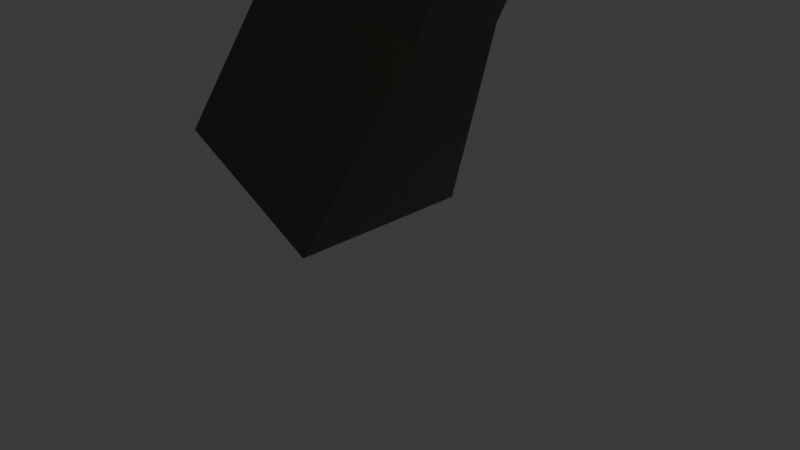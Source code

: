 # Source: yellowgun.blend  (saved by Blender 5.0.119; exported with 4.5.12 LTS)
import bpy
from mathutils import Matrix  # noqa: F401  (used for matrix-valued properties, if any)

bpy.ops.wm.read_factory_settings(use_empty=True)
scene = bpy.context.scene
scene.name = 'Scene'

# ---- collections
col_collection = bpy.data.collections.new('Collection'); scene.collection.children.link(col_collection)

# ---- materials (node trees are filled in below, after node groups)
mat_material_003 = bpy.data.materials.new('Material.003')
mat_material_001 = bpy.data.materials.new('Material.001')
mat_material_002 = bpy.data.materials.new('Material.002')
mat_material_005 = bpy.data.materials.new('Material.005')
mat_material_004 = bpy.data.materials.new('Material.004')

# ---- material node trees
mat_material_003.use_nodes = True; mat_material_003.node_tree.nodes.clear()
_N = mat_material_003.node_tree.nodes; _L = mat_material_003.node_tree.links
n0 = _N.new('ShaderNodeBsdfPrincipled'); n0.name = 'Principled BSDF'; n0.location = (-200, 100)
n0.inputs[0].default_value = (0.124, 0.124, 0.124, 1.0)
n0.inputs[1].default_value = 0.8091
n0.inputs[2].default_value = 0.02273
n1 = _N.new('ShaderNodeOutputMaterial'); n1.name = 'Material Output'; n1.location = (200, 100)
_L.new(n0.outputs[0], n1.inputs[0])
n1.is_active_output = True
mat_material_001.use_nodes = True; mat_material_001.node_tree.nodes.clear()
_N = mat_material_001.node_tree.nodes; _L = mat_material_001.node_tree.links
n0 = _N.new('ShaderNodeBsdfPrincipled'); n0.name = 'Principled BSDF'; n0.location = (-200, 100)
n0.inputs[0].default_value = (0.1019, 0.1019, 0.1019, 1.0)
n0.inputs[1].default_value = 0.6045
n0.inputs[2].default_value = 0.2045
n1 = _N.new('ShaderNodeOutputMaterial'); n1.name = 'Material Output'; n1.location = (200, 100)
_L.new(n0.outputs[0], n1.inputs[0])
n1.is_active_output = True
mat_material_002.use_nodes = True; mat_material_002.node_tree.nodes.clear()
_N = mat_material_002.node_tree.nodes; _L = mat_material_002.node_tree.links
n0 = _N.new('ShaderNodeBsdfPrincipled'); n0.name = 'Principled BSDF'; n0.location = (-200, 100)
n0.inputs[0].default_value = (0.0, 0.0, 0.0, 1.0)
n0.inputs[1].default_value = 0.7
n0.inputs[2].default_value = 0.1818
n1 = _N.new('ShaderNodeOutputMaterial'); n1.name = 'Material Output'; n1.location = (200, 100)
_L.new(n0.outputs[0], n1.inputs[0])
n1.is_active_output = True
mat_material_005.use_nodes = True; mat_material_005.node_tree.nodes.clear()
_N = mat_material_005.node_tree.nodes; _L = mat_material_005.node_tree.links
n0 = _N.new('ShaderNodeBsdfPrincipled'); n0.name = 'Principled BSDF'; n0.location = (-203, 100)
n0.inputs[0].default_value = (0.8, 0.4683, 0.01681, 1.0)
n0.inputs[27].default_value = (1.0, 0.9638, 0.02633, 1.0)
n0.inputs[28].default_value = 8.9
n1 = _N.new('ShaderNodeOutputMaterial'); n1.name = 'Material Output'; n1.location = (197, 100)
_L.new(n0.outputs[0], n1.inputs[0])
n1.is_active_output = True
mat_material_004.use_nodes = True; mat_material_004.node_tree.nodes.clear()
_N = mat_material_004.node_tree.nodes; _L = mat_material_004.node_tree.links
n0 = _N.new('ShaderNodeBsdfPrincipled'); n0.name = 'Principled BSDF'; n0.location = (-200, 100)
n0.inputs[0].default_value = (0.02695, 0.02695, 0.02695, 1.0)
n0.inputs[1].default_value = 0.8136
n0.inputs[2].default_value = 0.2727
n1 = _N.new('ShaderNodeOutputMaterial'); n1.name = 'Material Output'; n1.location = (200, 100)
_L.new(n0.outputs[0], n1.inputs[0])
n1.is_active_output = True

# ---- world
world_world = bpy.data.worlds.new('World'); scene.world = world_world
world_world.use_nodes = True; world_world.node_tree.nodes.clear()
_N = world_world.node_tree.nodes; _L = world_world.node_tree.links
n0 = _N.new('ShaderNodeOutputWorld'); n0.name = 'World Output'; n0.location = (200, 100)
n1 = _N.new('ShaderNodeBackground'); n1.name = 'Background'; n1.location = (-200, 100)
n1.inputs[0].default_value = (0.05088, 0.05088, 0.05088, 1.0)
_L.new(n1.outputs[0], n0.inputs[0])
n0.is_active_output = True
world_world.color = (0.05088, 0.05088, 0.05088)
world_world.sun_shadow_jitter_overblur = 0.0

# ---- cameras
cam_camera = bpy.data.cameras.new('Camera')
cam_camera.clip_end = 100.0
cam_camera.ortho_scale = 7.314

# ---- lights
light_light = bpy.data.lights.new('Light', 'POINT')
light_light.energy = 1000.0
light_light.shadow_soft_size = 0.1

# ---- meshes
me_cube_002 = bpy.data.meshes.new('Cube.002')
me_cube_002.from_pydata([(0.4053, 0.4344, -0.1363), (-0.9696, -1.039, 0.1363), (0.4053, -0.4344, -0.1363), (-0.9696, 1.039, 0.1363), (-0.4053, 0.4344, -0.1363), (0.9696, -1.039, 0.1363), (-0.4053, -0.4344, -0.1363), (0.9696, 1.039, 0.1363), (-0.8912, -0.6871, 2.247), (-0.8912, 0.6871, 2.247), (0.8912, 0.5202, 2.61), (0.8912, -0.5202, 2.61), (-0.8912, -0.6871, 5.239), (-0.8912, 0.6871, 5.239), (0.8912, 0.5202, 4.875), (0.8912, -0.5202, 4.875)], [], [(0, 1, 3, 2), (2, 3, 7, 6), (6, 7, 5, 4), (4, 5, 1, 0), (2, 6, 4, 0), (7, 3, 9, 10), (10, 9, 13, 14), (5, 7, 10, 11), (3, 1, 8, 9), (1, 5, 11, 8), (14, 13, 12, 15), (11, 10, 14, 15), (9, 8, 12, 13), (8, 11, 15, 12)])
_uv = me_cube_002.uv_layers.new(name='UVMap')
_uv.uv.foreach_set('vector', [0.375, 0.0, 0.625, 0.0, 0.625, 0.25, 0.375, 0.25, 0.375, 0.25, 0.625, 0.25, 0.625, 0.5, 0.375, 0.5, 0.375, 0.5, 0.625, 0.5, 0.625, 0.75, 0.375, 0.75, 0.375, 0.75, 0.625, 0.75, 0.625, 1.0, 0.375, 1.0, 0.125, 0.5, 0.375, 0.5, 0.375, 0.75, 0.125, 0.75, 0.625, 0.5, 0.625, 0.25, 0.625, 0.25, 0.625, 0.5, 0.625, 0.5, 0.625, 0.25, 0.625, 0.25, 0.625, 0.5, 0.625, 0.75, 0.625, 0.5, 0.625, 0.5, 0.625, 0.75, 0.625, 0.25, 0.625, 0.0, 0.625, 0.0, 0.625, 0.25, 0.625, 1.0, 0.625, 0.75, 0.625, 0.75, 0.625, 1.0, 0.625, 0.5, 0.875, 0.5, 0.875, 0.75, 0.625, 0.75, 0.625, 0.75, 0.625, 0.5, 0.625, 0.5, 0.625, 0.75, 0.625, 0.25, 0.625, 0.0, 0.625, 0.0, 0.625, 0.25, 0.625, 1.0, 0.625, 0.75, 0.625, 0.75, 0.625, 1.0])
me_cube_002.materials.append(mat_material_003)
me_cube_002.update()
me_cube_003 = bpy.data.meshes.new('Cube.003')
me_cube_003.from_pydata([(4.816, -6.368, -5.877), (4.816, -6.844, -5.877), (4.003, -7.566, -5.621), (4.003, -5.645, -5.621), (5.375, -6.368, -5.877), (6.65, -6.018, -5.621), (5.375, -6.844, -5.877), (6.65, -7.194, -5.621), (4.003, -7.566, -4.249), (4.003, -5.645, -4.249), (6.26, -5.645, -4.249), (6.26, -7.566, -4.249), (4.428, -7.174, -3.378), (4.428, -6.038, -3.378), (5.959, -6.099, -3.378), (5.959, -7.113, -3.378), (8.865, -5.798, -5.877), (8.865, -7.413, -5.877), (9.399, -5.287, -3.994), (9.399, -7.924, -3.994), (9.203, -5.429, -3.378), (9.203, -7.782, -3.378), (4.821, -6.368, -6.026), (4.821, -6.844, -6.026), (5.369, -6.368, -6.134), (5.369, -6.844, -6.134), (4.895, -6.474, -6.324), (4.895, -6.737, -6.324), (5.172, -6.474, -6.463), (5.172, -6.737, -6.463), (4.799, -6.474, -6.518), (4.799, -6.737, -6.518), (5.075, -6.474, -6.656), (5.075, -6.737, -6.656), (6.65, -7.194, -5.621), (4.003, -7.566, -5.621), (6.26, -7.566, -4.249), (4.003, -7.566, -4.249), (4.816, -6.368, -5.877), (4.816, -6.844, -5.877), (4.003, -7.566, -5.621), (4.003, -5.645, -5.621), (5.375, -6.368, -5.877), (6.65, -6.018, -5.621), (5.375, -6.844, -5.877), (6.65, -7.194, -5.621), (4.003, -5.645, -4.249), (6.26, -5.645, -4.249), (6.26, -7.566, -4.249), (4.003, -7.566, -4.249), (4.428, -7.174, -3.378), (4.428, -6.038, -3.378), (5.959, -6.099, -3.378), (5.959, -7.113, -3.378), (6.65, -7.194, -5.621), (4.003, -7.566, -5.621), (6.26, -7.566, -4.249), (4.003, -7.566, -4.249), (6.665, -7.394, -5.646), (4.018, -7.767, -5.646), (6.276, -7.767, -4.274), (4.018, -7.767, -4.274), (6.262, -7.691, -4.189), (4.005, -7.691, -4.189), (5.961, -7.237, -3.318), (4.43, -7.298, -3.318), (4.428, -7.174, -3.302), (4.428, -6.038, -3.302), (5.959, -6.099, -3.302), (5.959, -7.113, -3.302), (4.004, -5.555, -4.206), (6.262, -5.555, -4.206), (4.429, -5.948, -3.335), (5.96, -6.009, -3.335), (4.008, -5.567, -5.631), (6.656, -5.94, -5.631), (4.008, -5.567, -4.259), (6.266, -5.567, -4.259), (4.006, -5.617, -5.684), (4.819, -6.339, -5.94), (5.378, -6.339, -5.94), (6.653, -5.989, -5.684), (4.82, -6.878, -5.952), (4.006, -7.6, -5.696), (6.654, -7.228, -5.696), (5.379, -6.878, -5.952), (6.651, -6.018, -5.627), (5.376, -6.368, -5.883), (5.376, -6.844, -5.883), (6.651, -7.194, -5.627), (4.782, -6.368, -5.985), (4.782, -6.844, -5.985), (3.969, -7.566, -5.729), (3.969, -5.645, -5.729), (8.865, -5.798, -5.877), (8.865, -7.413, -5.877), (9.399, -5.287, -3.994), (9.399, -7.924, -3.994), (4.816, -6.664, -5.877), (4.003, -6.843, -5.621), (5.375, -6.664, -5.877), (6.65, -6.751, -5.621), (4.003, -6.843, -4.249), (4.428, -6.746, -3.378), (5.959, -6.731, -3.378), (8.865, -6.805, -5.877), (9.399, -6.932, -3.994), (9.203, -6.897, -3.378), (4.821, -6.664, -6.026), (5.369, -6.664, -6.134), (4.895, -6.638, -6.324), (5.172, -6.638, -6.463), (4.799, -6.638, -6.518), (5.075, -6.638, -6.656), (4.816, -6.664, -5.877), (4.003, -6.843, -5.621), (5.375, -6.664, -5.877), (6.65, -6.751, -5.621), (4.428, -6.746, -3.378), (5.959, -6.731, -3.378), (4.428, -6.746, -3.302), (5.959, -6.731, -3.302), (5.376, -6.664, -5.883), (6.651, -6.751, -5.627), (4.782, -6.664, -5.985), (3.969, -6.843, -5.729), (8.865, -6.805, -5.877), (9.399, -6.932, -3.994), (4.003, -6.259, -5.621), (5.375, -6.52, -5.877), (4.003, -6.259, -4.249), (4.428, -6.4, -3.378), (5.369, -6.52, -6.134), (5.172, -6.558, -6.463), (5.075, -6.558, -6.656), (4.003, -6.259, -5.621), (5.375, -6.52, -5.877), (4.428, -6.4, -3.378), (4.428, -6.4, -3.302), (5.376, -6.52, -5.883), (3.969, -6.259, -5.729), (4.816, -6.52, -5.877), (6.65, -6.393, -5.621), (5.959, -6.423, -3.378), (8.865, -6.314, -5.877), (9.399, -6.129, -3.994), (9.203, -6.181, -3.378), (4.821, -6.52, -6.026), (4.895, -6.558, -6.324), (4.799, -6.558, -6.518), (4.816, -6.52, -5.877), (6.65, -6.393, -5.621), (5.959, -6.423, -3.378), (5.959, -6.423, -3.302), (6.651, -6.393, -5.627), (4.782, -6.52, -5.985), (8.865, -6.314, -5.877), (9.399, -6.129, -3.994), (6.443, -5.82, -4.893), (6.443, -7.392, -4.893), (4.003, -7.566, -4.893), (4.003, -5.645, -4.893), (9.149, -5.527, -4.877), (9.149, -7.685, -4.877), (6.443, -7.392, -4.893), (4.003, -7.566, -4.893), (6.443, -5.82, -4.893), (4.003, -5.645, -4.893), (6.443, -7.392, -4.893), (4.003, -7.566, -4.893), (6.458, -7.592, -4.918), (4.018, -7.767, -4.918), (6.449, -5.742, -4.902), (4.008, -5.567, -4.902), (9.149, -5.527, -4.877), (9.149, -7.685, -4.877), (9.149, -6.872, -4.877), (4.003, -6.843, -4.893), (4.003, -6.259, -4.893), (9.149, -6.216, -4.877), (6.324, -5.705, -4.472), (4.003, -7.566, -4.472), (9.313, -5.37, -4.299), (4.003, -7.566, -4.472), (6.324, -5.705, -4.472), (4.003, -7.566, -4.472), (4.018, -7.767, -4.497), (6.33, -5.628, -4.482), (9.313, -5.37, -4.299), (9.313, -6.911, -4.299), (4.003, -6.843, -4.472), (4.003, -6.259, -4.472), (9.313, -6.159, -4.299), (6.324, -7.506, -4.472), (4.003, -5.645, -4.472), (9.313, -7.841, -4.299), (6.324, -7.506, -4.472), (4.003, -5.645, -4.472), (6.324, -7.506, -4.472), (6.339, -7.706, -4.497), (4.008, -5.567, -4.482), (9.313, -7.841, -4.299), (9.68, -6.214, -4.951), (9.756, -6.874, -4.945), (9.762, -6.91, -4.391), (9.685, -6.161, -4.384), (15.93, -6.214, -5.01), (15.86, -6.874, -5.002), (15.86, -6.91, -4.448), (15.94, -6.161, -4.442), (10.38, -7.575, -4.548), (10.16, -7.474, -5.12), (9.447, -7.107, -5.009), (9.559, -7.154, -4.42), (9.354, -6.314, -6.016), (9.354, -6.805, -6.016), (9.637, -6.872, -5.015), (9.637, -6.216, -5.015), (9.57, -5.587, -4.994), (9.19, -6.152, -4.89), (9.793, -5.443, -4.434), (9.357, -6.09, -4.314), (9.728, -6.129, -4.087), (9.728, -6.932, -4.087), (9.642, -6.911, -4.393), (9.642, -6.159, -4.393), (10.33, -6.129, -3.681), (10.33, -6.932, -3.681), (10.33, -6.181, -3.035), (10.33, -6.897, -3.035), (10.26, -6.129, -3.674), (10.26, -6.932, -3.674), (10.4, -6.181, -3.042), (10.4, -6.897, -3.042), (11.82, -6.129, -3.994), (11.82, -6.932, -3.994), (12.11, -6.181, -3.418), (12.11, -6.897, -3.418), (13.46, -6.278, -4.693), (13.46, -6.786, -4.693), (13.64, -6.31, -4.328), (13.64, -6.764, -4.328), (13.75, -6.278, -4.839), (13.75, -6.786, -4.839), (13.93, -6.31, -4.474), (13.93, -6.764, -4.474), (10.48, -6.682, -4.69), (10.39, -6.639, -4.935), (10.08, -6.481, -4.887), (10.13, -6.502, -4.635), (10.45, -6.424, -4.954), (10.34, -6.583, -4.925), (10.51, -6.384, -4.797), (10.39, -6.566, -4.763), (9.376, -6.314, -6.021), (9.376, -6.805, -6.021), (9.615, -6.872, -5.01), (9.615, -6.216, -5.01), (9.79, -6.314, -6.107), (9.79, -6.805, -6.107), (9.81, -6.872, -5.068), (9.81, -6.216, -5.068), (10.44, -6.314, -6.12), (10.44, -6.805, -6.12), (10.46, -6.872, -5.08), (10.46, -6.216, -5.08), (10.45, -6.314, -6.12), (10.45, -6.805, -6.12), (10.44, -6.872, -5.08), (10.44, -6.216, -5.08), (11.33, -6.314, -6.112), (11.33, -6.805, -6.112), (11.32, -6.872, -5.072), (11.32, -6.216, -5.072), (11.42, -6.314, -6.104), (11.42, -6.805, -6.104), (11.23, -6.872, -5.081), (11.23, -6.216, -5.081), (12.29, -6.314, -5.932), (12.29, -6.805, -5.932), (11.88, -6.872, -4.977), (11.88, -6.216, -4.977), (12.97, -6.314, -5.637), (12.97, -6.805, -5.637), (12.56, -6.872, -4.683), (12.56, -6.216, -4.683), (13.24, -6.314, -5.371), (13.24, -6.805, -5.371), (12.29, -6.872, -4.949), (12.29, -6.216, -4.949), (13.46, -6.314, -4.874), (13.46, -6.805, -4.874), (12.51, -6.872, -4.453), (12.51, -6.216, -4.453), (6.447, -5.863, -4.881), (9.153, -5.57, -4.865), (6.328, -5.749, -4.461), (9.317, -5.413, -4.288), (4.007, -5.601, -4.477), (4.007, -5.601, -4.898), (6.447, -5.776, -4.898), (6.328, -5.661, -4.477), (6.33, -7.446, -4.456), (6.449, -7.332, -4.877), (9.319, -7.781, -4.283), (9.155, -7.625, -4.861), (6.338, -7.698, -4.496), (6.458, -7.583, -4.917), (4.017, -7.758, -4.917), (4.017, -7.758, -4.496), (9.756, -6.874, -4.945), (9.762, -6.91, -4.391), (15.86, -6.874, -5.002), (15.86, -6.91, -4.448), (11.79, -6.148, -4.784), (11.8, -6.131, -4.6), (13.82, -6.148, -4.803), (13.83, -6.131, -4.619), (11.91, -6.975, -4.775), (11.92, -6.985, -4.613), (13.7, -6.975, -4.792), (13.7, -6.985, -4.629), (11.34, -6.39, -5.062), (11.37, -6.7, -5.059), (14.28, -6.39, -5.089), (14.24, -6.7, -5.086), (10.98, -6.317, -4.345), (11.03, -6.755, -4.349), (14.64, -6.317, -4.379), (14.6, -6.755, -4.382), (6.449, -5.742, -4.902), (6.33, -5.628, -4.482), (6.447, -5.776, -4.898), (6.328, -5.661, -4.477), (6.656, -5.94, -5.631), (6.65, -6.018, -5.621), (6.443, -5.82, -4.893), (6.449, -5.742, -4.902), (15.93, -6.214, -5.01), (15.86, -6.874, -5.002), (15.86, -6.91, -4.448), (15.94, -6.161, -4.442), (15.98, -6.422, -4.835), (15.95, -6.676, -4.832), (15.96, -6.69, -4.619), (15.99, -6.402, -4.617), (14.89, -6.303, -4.827), (14.86, -6.557, -4.824), (14.86, -6.57, -4.611), (14.89, -6.282, -4.609), (6.208, -7.401, -4.962), (6.414, -7.203, -5.691), (6.223, -7.601, -4.987), (6.429, -7.403, -5.716), (6.143, -7.513, -4.525), (6.262, -7.399, -4.946), (6.158, -7.713, -4.55), (6.278, -7.599, -4.971), (6.079, -7.774, -4.332), (6.064, -7.574, -4.307), (6.127, -7.514, -4.53), (6.143, -7.714, -4.555), (6.489, -5.933, -5.68), (6.483, -6.011, -5.67), (6.277, -5.813, -4.942), (6.283, -5.735, -4.951), (6.452, -5.73, -4.915), (6.458, -5.652, -4.924), (6.332, -5.615, -4.494), (6.338, -5.538, -4.504), (6.458, -5.652, -4.924), (6.338, -5.538, -4.504), (6.456, -5.686, -4.92), (6.337, -5.571, -4.499), (5.616, -6.048, -3.471), (5.918, -5.595, -4.342), (5.617, -5.958, -3.427), (5.919, -5.505, -4.298), (5.949, -7.612, -4.333), (5.647, -7.158, -3.462), (5.951, -7.737, -4.273), (5.649, -7.283, -3.402)], [], [(128, 3, 41, 135), (11, 15, 53, 48), (158, 5, 43, 166), (101, 7, 45, 117), (6, 1, 23, 25), (159, 7, 17, 163), (165, 35, 55, 169), (190, 181, 8, 102), (160, 2, 35, 165), (8, 11, 48, 49), (98, 1, 39, 114), (143, 14, 52, 152), (142, 5, 16, 144), (102, 8, 12, 103), (182, 18, 96, 188), (145, 18, 20, 146), (15, 11, 19, 21), (104, 15, 21, 107), (10, 14, 20, 18), (180, 10, 18, 182), (25, 23, 27, 29), (0, 4, 24, 22), (141, 0, 22, 147), (100, 6, 25, 109), (111, 29, 33, 113), (22, 24, 28, 26), (109, 25, 29, 111), (147, 22, 26, 148), (112, 113, 33, 31), (148, 26, 30, 149), (29, 27, 31, 33), (26, 28, 32, 30), (129, 4, 42, 136), (193, 11, 36, 196), (11, 8, 37, 36), (2, 7, 34, 35), (135, 41, 93, 140), (41, 43, 81, 78), (45, 44, 88, 89), (45, 40, 83, 84), (49, 48, 62, 63), (43, 41, 74, 75), (152, 52, 68, 153), (46, 51, 72, 70), (55, 54, 58, 59), (1, 6, 44, 39), (12, 8, 49, 50), (7, 2, 40, 45), (9, 13, 51, 46), (4, 0, 38, 42), (194, 9, 46, 197), (35, 34, 54, 55), (14, 10, 47, 52), (103, 12, 50, 118), (36, 37, 57, 56), (196, 36, 56, 198), (186, 199, 60, 61), (169, 55, 59, 171), (56, 57, 61, 60), (60, 199, 361, 358), (63, 62, 64, 65), (64, 62, 380, 381), (50, 49, 63, 65), (53, 50, 65, 64), (121, 120, 66, 69), (118, 50, 66, 120), (50, 53, 69, 66), (52, 51, 67, 68), (71, 70, 72, 73), (47, 46, 70, 71), (47, 71, 377, 375), (51, 52, 73, 72), (187, 200, 76, 77), (166, 43, 335, 336), (46, 47, 77, 76), (197, 46, 76, 200), (79, 78, 81, 80), (38, 41, 78, 79), (43, 42, 80, 81), (42, 38, 79, 80), (85, 84, 83, 82), (44, 45, 84, 85), (40, 39, 82, 83), (39, 44, 85, 82), (122, 123, 89, 88), (136, 42, 87, 139), (117, 45, 89, 123), (42, 43, 86, 87), (155, 140, 93, 90), (114, 39, 91, 124), (41, 38, 90, 93), (39, 40, 92, 91), (192, 188, 96, 157), (144, 16, 94, 156), (163, 17, 95, 175), (106, 19, 97, 127), (145, 106, 127, 157), (17, 105, 126, 95), (201, 189, 127, 97), (150, 114, 124, 155), (91, 92, 125, 124), (151, 117, 123, 154), (44, 116, 122, 88), (139, 154, 123, 122), (137, 118, 120, 138), (153, 138, 120, 121), (131, 103, 118, 137), (53, 119, 121, 69), (40, 115, 125, 92), (6, 100, 116, 44), (27, 110, 112, 31), (149, 134, 113, 112), (23, 108, 110, 27), (132, 109, 111, 133), (133, 111, 113, 134), (129, 100, 109, 132), (1, 98, 108, 23), (143, 104, 107, 146), (19, 106, 107, 21), (130, 102, 103, 131), (7, 101, 105, 17), (15, 104, 119, 53), (141, 98, 114, 150), (191, 190, 102, 130), (142, 101, 117, 151), (2, 99, 115, 40), (5, 142, 151, 43), (194, 191, 130, 9), (0, 141, 150, 38), (9, 130, 131, 13), (14, 143, 146, 20), (4, 129, 132, 24), (28, 133, 134, 32), (24, 132, 133, 28), (30, 32, 134, 149), (13, 131, 137, 51), (68, 67, 138, 153), (51, 137, 138, 67), (87, 86, 154, 139), (43, 151, 154, 86), (38, 150, 155, 90), (18, 145, 157, 96), (105, 144, 156, 126), (192, 157, 222, 225), (124, 125, 140, 155), (116, 136, 139, 122), (119, 152, 153, 121), (115, 135, 140, 125), (100, 129, 136, 116), (110, 148, 149, 112), (108, 147, 148, 110), (98, 141, 147, 108), (106, 145, 226, 227), (101, 142, 144, 105), (104, 143, 152, 119), (99, 128, 135, 115), (126, 156, 214, 215), (3, 128, 178, 161), (128, 99, 177, 178), (95, 126, 176, 175), (195, 163, 175, 201), (156, 94, 174, 179), (41, 167, 173, 74), (332, 333, 373, 372), (75, 74, 173, 172), (54, 168, 350, 351), (185, 169, 171, 186), (59, 58, 170, 171), (34, 164, 168, 54), (3, 161, 167, 41), (7, 159, 164, 34), (5, 158, 162, 16), (16, 162, 174, 94), (181, 160, 165, 183), (99, 2, 160, 177), (183, 165, 169, 185), (163, 195, 304, 305), (180, 158, 166, 184), (10, 180, 184, 47), (11, 193, 195, 19), (37, 183, 185, 57), (8, 181, 183, 37), (57, 185, 186, 61), (47, 184, 187, 77), (19, 195, 201, 97), (189, 176, 203, 204), (161, 178, 191, 194), (178, 177, 190, 191), (176, 189, 213, 212), (179, 174, 218, 219), (167, 197, 200, 173), (301, 187, 331, 333), (170, 168, 355, 357), (170, 199, 306, 307), (164, 196, 198, 168), (161, 194, 197, 167), (159, 193, 196, 164), (180, 182, 297, 296), (162, 182, 188, 174), (177, 160, 181, 190), (205, 204, 327, 326), (192, 189, 204, 205), (179, 192, 205, 202), (176, 179, 202, 203), (207, 206, 338, 339), (207, 208, 313, 312), (209, 206, 316, 317), (202, 206, 324, 322), (211, 212, 248, 247), (175, 176, 212, 211), (189, 201, 210, 213), (201, 175, 211, 210), (217, 216, 256, 257), (176, 126, 215, 216), (156, 179, 217, 214), (179, 176, 216, 217), (220, 221, 253, 252), (192, 179, 219, 221), (174, 188, 220, 218), (188, 192, 221, 220), (224, 225, 222, 223), (189, 192, 225, 224), (157, 127, 223, 222), (127, 189, 224, 223), (229, 227, 231, 233), (107, 106, 227, 229), (145, 146, 228, 226), (146, 107, 229, 228), (233, 231, 235, 237), (227, 226, 230, 231), (226, 228, 232, 230), (228, 229, 233, 232), (235, 234, 238, 239), (231, 230, 234, 235), (230, 232, 236, 234), (232, 233, 237, 236), (238, 240, 244, 242), (234, 236, 240, 238), (236, 237, 241, 240), (237, 235, 239, 241), (243, 242, 244, 245), (240, 241, 245, 244), (241, 239, 243, 245), (239, 238, 242, 243), (247, 248, 249, 246), (212, 213, 249, 248), (210, 211, 247, 246), (213, 210, 246, 249), (251, 250, 252, 253), (218, 220, 252, 250), (221, 219, 251, 253), (219, 218, 250, 251), (254, 257, 261, 258), (216, 215, 255, 256), (214, 217, 257, 254), (215, 214, 254, 255), (261, 260, 264, 265), (255, 254, 258, 259), (257, 256, 260, 261), (256, 255, 259, 260), (262, 265, 269, 266), (260, 259, 263, 264), (258, 261, 265, 262), (259, 258, 262, 263), (267, 266, 270, 271), (263, 262, 266, 267), (265, 264, 268, 269), (264, 263, 267, 268), (273, 272, 276, 277), (269, 268, 272, 273), (268, 267, 271, 272), (266, 269, 273, 270), (274, 277, 281, 278), (272, 271, 275, 276), (270, 273, 277, 274), (271, 270, 274, 275), (281, 280, 284, 285), (275, 274, 278, 279), (277, 276, 280, 281), (276, 275, 279, 280), (284, 283, 287, 288), (280, 279, 283, 284), (278, 281, 285, 282), (279, 278, 282, 283), (286, 289, 293, 290), (282, 285, 289, 286), (283, 282, 286, 287), (285, 284, 288, 289), (291, 290, 293, 292), (287, 286, 290, 291), (289, 288, 292, 293), (288, 287, 291, 292), (294, 296, 297, 295), (162, 158, 294, 295), (182, 162, 295, 297), (158, 180, 296, 294), (300, 299, 298, 301), (172, 173, 299, 300), (173, 200, 298, 299), (200, 187, 301, 298), (302, 303, 305, 304), (193, 159, 303, 302), (195, 193, 302, 304), (159, 163, 305, 303), (308, 307, 306, 309), (186, 171, 308, 309), (199, 186, 309, 306), (171, 170, 307, 308), (313, 311, 319, 321), (203, 207, 312, 310), (204, 203, 310, 311), (208, 204, 311, 313), (314, 315, 317, 316), (206, 202, 314, 316), (202, 205, 315, 314), (205, 209, 317, 315), (319, 318, 320, 321), (311, 310, 318, 319), (310, 312, 320, 318), (312, 313, 321, 320), (323, 322, 324, 325), (203, 202, 322, 323), (207, 203, 323, 325), (206, 207, 325, 324), (326, 327, 329, 328), (204, 208, 329, 327), (209, 205, 326, 328), (208, 209, 328, 329), (333, 331, 371, 373), (172, 300, 332, 330), (187, 172, 330, 331), (300, 301, 333, 332), (334, 337, 365, 362), (43, 75, 334, 335), (172, 166, 336, 337), (75, 172, 337, 334), (339, 338, 342, 343), (209, 208, 340, 341), (208, 207, 339, 340), (206, 209, 341, 338), (345, 344, 348, 349), (341, 340, 344, 345), (340, 339, 343, 344), (338, 341, 345, 342), (347, 346, 349, 348), (344, 343, 347, 348), (342, 345, 349, 346), (343, 342, 346, 347), (351, 350, 352, 353), (58, 54, 351, 353), (170, 58, 353, 352), (168, 170, 352, 350), (355, 354, 356, 357), (198, 199, 356, 354), (199, 170, 357, 356), (168, 198, 354, 355), (360, 359, 358, 361), (198, 56, 359, 360), (56, 60, 358, 359), (199, 198, 360, 361), (364, 363, 362, 365), (335, 334, 362, 363), (337, 336, 364, 365), (336, 335, 363, 364), (368, 366, 367, 369), (371, 370, 372, 373), (184, 166, 366, 368), (166, 172, 367, 366), (172, 187, 369, 367), (330, 332, 372, 370), (187, 184, 368, 369), (331, 330, 370, 371), (374, 375, 377, 376), (73, 52, 374, 376), (52, 47, 375, 374), (71, 73, 376, 377), (378, 379, 381, 380), (48, 53, 379, 378), (53, 64, 381, 379), (62, 48, 378, 380)])
me_cube_003.polygons.foreach_set('material_index', [0, 1, 0, 0, 0, 0, 0, 1, 0, 1, 0, 0, 0, 1, 0, 0, 0, 0, 0, 0, 0, 0, 0, 0, 0, 0, 0, 0, 0, 0, 0, 0, 0, 1, 1, 0, 0, 1, 1, 0, 1, 1, 1, 0, 1, 0, 1, 0, 0, 0, 0, 0, 0, 0, 0, 1, 1, 1, 0, 0, 2, 0, 1, 0, 1, 0, 0, 1, 2, 1, 1, 0, 2, 0, 1, 0, 1, 0, 1, 0, 1, 1, 1, 0, 1, 0, 0, 1, 1, 0, 0, 1, 0, 0, 0, 0, 0, 0, 0, 0, 1, 0, 0, 2, 0, 2, 0, 1, 1, 0, 0, 0, 0, 0, 0, 0, 0, 0, 0, 0, 0, 1, 0, 0, 0, 1, 0, 0, 0, 0, 0, 0, 0, 0, 0, 0, 1, 0, 1, 0, 0, 0, 0, 0, 2, 0, 1, 0, 0, 0, 0, 0, 2, 0, 0, 0, 2, 0, 0, 0, 0, 0, 0, 1, 2, 1, 1, 2, 0, 0, 0, 0, 0, 0, 1, 0, 0, 0, 0, 0, 1, 1, 1, 1, 0, 0, 0, 0, 0, 2, 0, 0, 1, 1, 0, 0, 0, 0, 0, 1, 0, 0, 0, 0, 0, 0, 0, 0, 2, 2, 0, 2, 0, 0, 0, 0, 0, 0, 2, 0, 0, 0, 0, 0, 0, 0, 0, 0, 0, 0, 0, 0, 2, 2, 0, 0, 0, 0, 0, 0, 0, 0, 0, 0, 0, 0, 2, 0, 0, 2, 0, 2, 0, 0, 0, 0, 0, 2, 0, 0, 0, 0, 0, 2, 2, 0, 0, 0, 0, 0, 0, 0, 0, 0, 0, 0, 0, 2, 0, 0, 0, 0, 0, 2, 0, 0, 2, 0, 0, 2, 0, 0, 2, 0, 0, 1, 1, 0, 0, 1, 2, 0, 0, 0, 1, 0, 1, 0, 0, 0, 0, 0, 2, 0, 0, 0, 2, 0, 0, 0, 2, 0, 0, 2, 0, 0, 0, 0, 0, 0, 0, 0, 1, 0, 0, 0, 2, 0, 0, 0, 0, 0, 0, 0, 0, 0, 0, 0, 1, 1, 1, 1, 0, 1, 1, 1, 0, 1, 0, 1, 0, 1, 1, 1, 0, 1, 1, 0, 0, 0, 1, 1, 0, 0, 1, 1, 0, 1, 0, 1])
_uv = me_cube_003.uv_layers.new(name='UVMap')
_uv.uv.foreach_set('vector', [0.625, 0.1701, 0.625, 0.25, 0.625, 0.25, 0.625, 0.1701, 0.625, 0.75, 0.625, 0.75, 0.625, 0.75, 0.625, 0.75, 0.625, 0.5, 0.625, 0.5, 0.625, 0.5, 0.625, 0.5, 0.625, 0.6559, 0.625, 0.75, 0.625, 0.75, 0.625, 0.6559, 0.375, 0.75, 0.375, 1.0, 0.375, 1.0, 0.375, 0.75, 0.625, 0.75, 0.625, 0.75, 0.625, 0.75, 0.625, 0.75, 0.625, 0.0, 0.625, 0.0, 0.625, 0.0, 0.625, 0.0, 0.625, 0.0941, 0.625, 0.0, 0.625, 0.0, 0.625, 0.0941, 0.625, 0.0, 0.625, 0.0, 0.625, 0.0, 0.625, 0.0, 0.625, 1.0, 0.625, 0.75, 0.625, 0.75, 0.625, 1.0, 0.375, 0.0941, 0.375, 0.0, 0.375, 0.0, 0.375, 0.0941, 0.625, 0.5799, 0.625, 0.5, 0.625, 0.5, 0.625, 0.5799, 0.625, 0.5799, 0.625, 0.5, 0.625, 0.5, 0.625, 0.5799, 0.625, 0.0941, 0.625, 0.0, 0.625, 0.0, 0.625, 0.0941, 0.625, 0.5, 0.625, 0.5, 0.625, 0.5, 0.625, 0.5, 0.625, 0.5799, 0.625, 0.5, 0.625, 0.5, 0.625, 0.5799, 0.625, 0.75, 0.625, 0.75, 0.625, 0.75, 0.625, 0.75, 0.625, 0.6559, 0.625, 0.75, 0.625, 0.75, 0.625, 0.6559, 0.625, 0.5, 0.625, 0.5, 0.625, 0.5, 0.625, 0.5, 0.625, 0.5, 0.625, 0.5, 0.625, 0.5, 0.625, 0.5, 0.375, 0.75, 0.375, 1.0, 0.375, 1.0, 0.375, 0.75, 0.375, 0.25, 0.375, 0.5, 0.375, 0.5, 0.375, 0.25, 0.375, 0.1701, 0.375, 0.25, 0.375, 0.25, 0.375, 0.1701, 0.375, 0.6559, 0.375, 0.75, 0.375, 0.75, 0.375, 0.6559, 0.375, 0.6559, 0.375, 0.75, 0.375, 0.75, 0.375, 0.6559, 0.375, 0.25, 0.375, 0.5, 0.375, 0.5, 0.375, 0.25, 0.375, 0.6559, 0.375, 0.75, 0.375, 0.75, 0.375, 0.6559, 0.375, 0.1701, 0.375, 0.25, 0.375, 0.25, 0.375, 0.1701, 0.125, 0.6559, 0.375, 0.6559, 0.375, 0.75, 0.125, 0.75, 0.375, 0.1701, 0.375, 0.25, 0.375, 0.25, 0.375, 0.1701, 0.375, 0.75, 0.375, 1.0, 0.375, 1.0, 0.375, 0.75, 0.375, 0.25, 0.375, 0.5, 0.375, 0.5, 0.375, 0.25, 0.375, 0.5799, 0.375, 0.5, 0.375, 0.5, 0.375, 0.5799, 0.625, 0.75, 0.625, 0.75, 0.625, 0.75, 0.625, 0.75, 0.625, 0.75, 0.625, 1.0, 0.625, 1.0, 0.625, 0.75, 0.625, 1.0, 0.625, 0.75, 0.625, 0.75, 0.625, 1.0, 0.625, 0.1701, 0.625, 0.25, 0.625, 0.25, 0.625, 0.1701, 0.625, 0.25, 0.625, 0.5, 0.625, 0.5, 0.625, 0.25, 0.625, 0.75, 0.375, 0.75, 0.375, 0.75, 0.625, 0.75, 0.625, 0.75, 0.625, 1.0, 0.625, 1.0, 0.625, 0.75, 0.625, 1.0, 0.625, 0.75, 0.625, 0.75, 0.625, 1.0, 0.625, 0.5, 0.625, 0.25, 0.625, 0.25, 0.625, 0.5, 0.625, 0.5799, 0.625, 0.5, 0.625, 0.5, 0.625, 0.5799, 0.625, 0.25, 0.625, 0.25, 0.625, 0.25, 0.625, 0.25, 0.625, 1.0, 0.625, 0.75, 0.625, 0.75, 0.625, 1.0, 0.375, 1.0, 0.375, 0.75, 0.375, 0.75, 0.375, 1.0, 0.625, 0.0, 0.625, 0.0, 0.625, 0.0, 0.625, 0.0, 0.625, 0.75, 0.625, 1.0, 0.625, 1.0, 0.625, 0.75, 0.625, 0.25, 0.625, 0.25, 0.625, 0.25, 0.625, 0.25, 0.375, 0.5, 0.375, 0.25, 0.375, 0.25, 0.375, 0.5, 0.625, 0.25, 0.625, 0.25, 0.625, 0.25, 0.625, 0.25, 0.625, 1.0, 0.625, 0.75, 0.625, 0.75, 0.625, 1.0, 0.625, 0.5, 0.625, 0.5, 0.625, 0.5, 0.625, 0.5, 0.625, 0.0941, 0.625, 0.0, 0.625, 0.0, 0.625, 0.0941, 0.625, 0.75, 0.625, 1.0, 0.625, 1.0, 0.625, 0.75, 0.625, 0.75, 0.625, 0.75, 0.625, 0.75, 0.625, 0.75, 0.625, 1.0, 0.625, 0.75, 0.625, 0.75, 0.625, 1.0, 0.625, 0.0, 0.625, 0.0, 0.625, 0.0, 0.625, 0.0, 0.625, 0.75, 0.625, 1.0, 0.625, 1.0, 0.625, 0.75, 0.625, 0.75, 0.625, 0.75, 0.625, 0.75, 0.625, 0.75, 0.625, 1.0, 0.625, 0.75, 0.625, 0.75, 0.625, 1.0, 0.625, 0.75, 0.625, 0.75, 0.625, 0.75, 0.625, 0.75, 0.625, 0.0, 0.625, 0.0, 0.625, 0.0, 0.625, 0.0, 0.625, 0.75, 0.875, 0.75, 0.875, 0.75, 0.625, 0.75, 0.625, 0.6559, 0.875, 0.6559, 0.875, 0.75, 0.625, 0.75, 0.625, 0.0941, 0.625, 0.0, 0.625, 0.0, 0.625, 0.0941, 0.875, 0.75, 0.625, 0.75, 0.625, 0.75, 0.875, 0.75, 0.625, 0.5, 0.625, 0.25, 0.625, 0.25, 0.625, 0.5, 0.625, 0.5, 0.625, 0.25, 0.625, 0.25, 0.625, 0.5, 0.625, 0.5, 0.625, 0.25, 0.625, 0.25, 0.625, 0.5, 0.625, 0.5, 0.625, 0.5, 0.625, 0.5, 0.625, 0.5, 0.625, 0.25, 0.625, 0.5, 0.625, 0.5, 0.625, 0.25, 0.625, 0.5, 0.625, 0.25, 0.625, 0.25, 0.625, 0.5, 0.625, 0.5, 0.625, 0.5, 0.625, 0.5, 0.625, 0.5, 0.625, 0.25, 0.625, 0.5, 0.625, 0.5, 0.625, 0.25, 0.625, 0.25, 0.625, 0.25, 0.625, 0.25, 0.625, 0.25, 0.375, 0.25, 0.625, 0.25, 0.625, 0.5, 0.375, 0.5, 0.375, 0.25, 0.625, 0.25, 0.625, 0.25, 0.375, 0.25, 0.625, 0.5, 0.375, 0.5, 0.375, 0.5, 0.625, 0.5, 0.375, 0.5, 0.375, 0.25, 0.375, 0.25, 0.375, 0.5, 0.375, 0.75, 0.625, 0.75, 0.625, 1.0, 0.375, 1.0, 0.375, 0.75, 0.625, 0.75, 0.625, 0.75, 0.375, 0.75, 0.625, 0.0, 0.375, 0.0, 0.375, 0.0, 0.625, 0.0, 0.375, 1.0, 0.375, 0.75, 0.375, 0.75, 0.375, 1.0, 0.375, 0.6559, 0.625, 0.6559, 0.625, 0.75, 0.375, 0.75, 0.375, 0.5799, 0.375, 0.5, 0.375, 0.5, 0.375, 0.5799, 0.625, 0.6559, 0.625, 0.75, 0.625, 0.75, 0.625, 0.6559, 0.375, 0.5, 0.625, 0.5, 0.625, 0.5, 0.375, 0.5, 0.375, 0.1701, 0.625, 0.1701, 0.625, 0.25, 0.375, 0.25, 0.375, 0.0941, 0.375, 0.0, 0.375, 0.0, 0.375, 0.0941, 0.625, 0.25, 0.375, 0.25, 0.375, 0.25, 0.625, 0.25, 0.375, 0.0, 0.625, 0.0, 0.625, 0.0, 0.375, 0.0, 0.625, 0.5799, 0.625, 0.5, 0.625, 0.5, 0.625, 0.5799, 0.625, 0.5799, 0.625, 0.5, 0.625, 0.5, 0.625, 0.5799, 0.625, 0.75, 0.625, 0.75, 0.625, 0.75, 0.625, 0.75, 0.625, 0.6559, 0.625, 0.75, 0.625, 0.75, 0.625, 0.6559, 0.625, 0.5799, 0.625, 0.6559, 0.625, 0.6559, 0.625, 0.5799, 0.625, 0.75, 0.625, 0.6559, 0.625, 0.6559, 0.625, 0.75, 0.625, 0.75, 0.625, 0.6559, 0.625, 0.6559, 0.625, 0.75, 0.375, 0.1701, 0.375, 0.0941, 0.375, 0.0941, 0.375, 0.1701, 0.375, 0.0, 0.625, 0.0, 0.625, 0.0941, 0.375, 0.0941, 0.625, 0.5799, 0.625, 0.6559, 0.625, 0.6559, 0.625, 0.5799, 0.375, 0.75, 0.375, 0.6559, 0.375, 0.6559, 0.375, 0.75, 0.375, 0.5799, 0.625, 0.5799, 0.625, 0.6559, 0.375, 0.6559, 0.625, 0.1701, 0.625, 0.0941, 0.625, 0.0941, 0.625, 0.1701, 0.625, 0.5799, 0.875, 0.5799, 0.875, 0.6559, 0.625, 0.6559, 0.625, 0.1701, 0.625, 0.0941, 0.625, 0.0941, 0.625, 0.1701, 0.625, 0.75, 0.625, 0.6559, 0.625, 0.6559, 0.625, 0.75, 0.625, 0.0, 0.625, 0.0941, 0.625, 0.0941, 0.625, 0.0, 0.375, 0.75, 0.375, 0.6559, 0.375, 0.6559, 0.375, 0.75, 0.375, 0.0, 0.375, 0.0941, 0.375, 0.0941, 0.375, 0.0, 0.125, 0.5799, 0.375, 0.5799, 0.375, 0.6559, 0.125, 0.6559, 0.375, 0.0, 0.375, 0.0941, 0.375, 0.0941, 0.375, 0.0, 0.375, 0.5799, 0.375, 0.6559, 0.375, 0.6559, 0.375, 0.5799, 0.375, 0.5799, 0.375, 0.6559, 0.375, 0.6559, 0.375, 0.5799, 0.375, 0.5799, 0.375, 0.6559, 0.375, 0.6559, 0.375, 0.5799, 0.375, 0.0, 0.375, 0.0941, 0.375, 0.0941, 0.375, 0.0, 0.625, 0.5799, 0.625, 0.6559, 0.625, 0.6559, 0.625, 0.5799, 0.625, 0.75, 0.625, 0.6559, 0.625, 0.6559, 0.625, 0.75, 0.625, 0.1701, 0.625, 0.0941, 0.625, 0.0941, 0.625, 0.1701, 0.625, 0.75, 0.625, 0.6559, 0.625, 0.6559, 0.625, 0.75, 0.625, 0.75, 0.625, 0.6559, 0.625, 0.6559, 0.625, 0.75, 0.375, 0.1701, 0.375, 0.0941, 0.375, 0.0941, 0.375, 0.1701, 0.625, 0.1701, 0.625, 0.0941, 0.625, 0.0941, 0.625, 0.1701, 0.625, 0.5799, 0.625, 0.6559, 0.625, 0.6559, 0.625, 0.5799, 0.625, 0.0, 0.625, 0.0941, 0.625, 0.0941, 0.625, 0.0, 0.625, 0.5, 0.625, 0.5799, 0.625, 0.5799, 0.625, 0.5, 0.625, 0.25, 0.625, 0.1701, 0.625, 0.1701, 0.625, 0.25, 0.375, 0.25, 0.375, 0.1701, 0.375, 0.1701, 0.375, 0.25, 0.625, 0.25, 0.625, 0.1701, 0.625, 0.1701, 0.625, 0.25, 0.625, 0.5, 0.625, 0.5799, 0.625, 0.5799, 0.625, 0.5, 0.375, 0.5, 0.375, 0.5799, 0.375, 0.5799, 0.375, 0.5, 0.375, 0.5, 0.375, 0.5799, 0.375, 0.5799, 0.375, 0.5, 0.375, 0.5, 0.375, 0.5799, 0.375, 0.5799, 0.375, 0.5, 0.125, 0.5, 0.375, 0.5, 0.375, 0.5799, 0.125, 0.5799, 0.625, 0.25, 0.625, 0.1701, 0.625, 0.1701, 0.625, 0.25, 0.625, 0.5, 0.875, 0.5, 0.875, 0.5799, 0.625, 0.5799, 0.625, 0.25, 0.625, 0.1701, 0.625, 0.1701, 0.625, 0.25, 0.375, 0.5, 0.625, 0.5, 0.625, 0.5799, 0.375, 0.5799, 0.625, 0.5, 0.625, 0.5799, 0.625, 0.5799, 0.625, 0.5, 0.375, 0.25, 0.375, 0.1701, 0.375, 0.1701, 0.375, 0.25, 0.625, 0.5, 0.625, 0.5799, 0.625, 0.5799, 0.625, 0.5, 0.625, 0.6559, 0.625, 0.5799, 0.625, 0.5799, 0.625, 0.6559, 0.625, 0.5799, 0.625, 0.5799, 0.625, 0.5799, 0.625, 0.5799, 0.375, 0.0941, 0.625, 0.0941, 0.625, 0.1701, 0.375, 0.1701, 0.375, 0.6559, 0.375, 0.5799, 0.375, 0.5799, 0.375, 0.6559, 0.625, 0.6559, 0.625, 0.5799, 0.625, 0.5799, 0.625, 0.6559, 0.625, 0.0941, 0.625, 0.1701, 0.625, 0.1701, 0.625, 0.0941, 0.375, 0.6559, 0.375, 0.5799, 0.375, 0.5799, 0.375, 0.6559, 0.375, 0.0941, 0.375, 0.1701, 0.375, 0.1701, 0.375, 0.0941, 0.375, 0.0941, 0.375, 0.1701, 0.375, 0.1701, 0.375, 0.0941, 0.375, 0.0941, 0.375, 0.1701, 0.375, 0.1701, 0.375, 0.0941, 0.625, 0.6559, 0.625, 0.5799, 0.625, 0.5799, 0.625, 0.6559, 0.625, 0.6559, 0.625, 0.5799, 0.625, 0.5799, 0.625, 0.6559, 0.625, 0.6559, 0.625, 0.5799, 0.625, 0.5799, 0.625, 0.6559, 0.625, 0.0941, 0.625, 0.1701, 0.625, 0.1701, 0.625, 0.0941, 0.625, 0.6559, 0.625, 0.5799, 0.625, 0.5799, 0.625, 0.6559, 0.625, 0.25, 0.625, 0.1701, 0.625, 0.1701, 0.625, 0.25, 0.625, 0.1701, 0.625, 0.0941, 0.625, 0.0941, 0.625, 0.1701, 0.625, 0.75, 0.625, 0.6559, 0.625, 0.6559, 0.625, 0.75, 0.625, 0.75, 0.625, 0.75, 0.625, 0.75, 0.625, 0.75, 0.625, 0.5799, 0.625, 0.5, 0.625, 0.5, 0.625, 0.5799, 0.625, 0.25, 0.625, 0.25, 0.625, 0.25, 0.625, 0.25, 0.625, 0.5, 0.625, 0.5, 0.625, 0.5, 0.625, 0.5, 0.625, 0.5, 0.625, 0.25, 0.625, 0.25, 0.625, 0.5, 0.625, 0.75, 0.625, 0.75, 0.625, 0.75, 0.625, 0.75, 0.625, 0.0, 0.625, 0.0, 0.625, 0.0, 0.625, 0.0, 0.625, 1.0, 0.625, 0.75, 0.625, 0.75, 0.625, 1.0, 0.625, 0.75, 0.625, 0.75, 0.625, 0.75, 0.625, 0.75, 0.625, 0.25, 0.625, 0.25, 0.625, 0.25, 0.625, 0.25, 0.625, 0.75, 0.625, 0.75, 0.625, 0.75, 0.625, 0.75, 0.625, 0.5, 0.625, 0.5, 0.625, 0.5, 0.625, 0.5, 0.625, 0.5, 0.625, 0.5, 0.625, 0.5, 0.625, 0.5, 0.625, 0.0, 0.625, 0.0, 0.625, 0.0, 0.625, 0.0, 0.625, 0.0941, 0.625, 0.0, 0.625, 0.0, 0.625, 0.0941, 0.625, 0.0, 0.625, 0.0, 0.625, 0.0, 0.625, 0.0, 0.625, 0.75, 0.625, 0.75, 0.625, 0.75, 0.625, 0.75, 0.625, 0.5, 0.625, 0.5, 0.625, 0.5, 0.625, 0.5, 0.625, 0.5, 0.625, 0.5, 0.625, 0.5, 0.625, 0.5, 0.625, 0.75, 0.625, 0.75, 0.625, 0.75, 0.625, 0.75, 0.625, 0.0, 0.625, 0.0, 0.625, 0.0, 0.625, 0.0, 0.625, 0.0, 0.625, 0.0, 0.625, 0.0, 0.625, 0.0, 0.625, 0.0, 0.625, 0.0, 0.625, 0.0, 0.625, 0.0, 0.625, 0.5, 0.625, 0.5, 0.625, 0.5, 0.625, 0.5, 0.625, 0.75, 0.625, 0.75, 0.625, 0.75, 0.625, 0.75, 0.625, 0.6559, 0.625, 0.6559, 0.625, 0.6559, 0.625, 0.6559, 0.625, 0.25, 0.625, 0.1701, 0.625, 0.1701, 0.625, 0.25, 0.625, 0.1701, 0.625, 0.0941, 0.625, 0.0941, 0.625, 0.1701, 0.625, 0.6559, 0.625, 0.6559, 0.625, 0.6559, 0.625, 0.6559, 0.625, 0.5799, 0.625, 0.5, 0.625, 0.5, 0.625, 0.5799, 0.625, 0.25, 0.625, 0.25, 0.625, 0.25, 0.625, 0.25, 0.625, 0.5, 0.625, 0.5, 0.625, 0.5, 0.625, 0.5, 0.625, 0.75, 0.625, 0.75, 0.625, 0.75, 0.625, 0.75, 0.625, 0.75, 0.625, 0.75, 0.625, 0.75, 0.625, 0.75, 0.625, 0.75, 0.625, 0.75, 0.625, 0.75, 0.625, 0.75, 0.625, 0.25, 0.625, 0.25, 0.625, 0.25, 0.625, 0.25, 0.625, 0.75, 0.625, 0.75, 0.625, 0.75, 0.625, 0.75, 0.625, 0.5, 0.625, 0.5, 0.625, 0.5, 0.625, 0.5, 0.625, 0.5, 0.625, 0.5, 0.625, 0.5, 0.625, 0.5, 0.625, 0.0941, 0.625, 0.0, 0.625, 0.0, 0.625, 0.0941, 0.625, 0.5799, 0.625, 0.6559, 0.625, 0.6559, 0.625, 0.5799, 0.625, 0.5799, 0.625, 0.6559, 0.625, 0.6559, 0.625, 0.5799, 0.625, 0.5799, 0.625, 0.5799, 0.625, 0.5799, 0.625, 0.5799, 0.625, 0.6559, 0.625, 0.5799, 0.625, 0.5799, 0.625, 0.6559, 0.625, 0.6559, 0.625, 0.5799, 0.625, 0.5799, 0.625, 0.6559, 0.625, 0.6559, 0.625, 0.6559, 0.625, 0.6559, 0.625, 0.6559, 0.625, 0.5799, 0.625, 0.5799, 0.625, 0.5799, 0.625, 0.5799, 0.625, 0.5799, 0.625, 0.5799, 0.625, 0.5799, 0.625, 0.5799, 0.625, 0.75, 0.625, 0.6559, 0.625, 0.6559, 0.625, 0.75, 0.625, 0.75, 0.625, 0.6559, 0.625, 0.6559, 0.625, 0.75, 0.625, 0.6559, 0.625, 0.75, 0.625, 0.75, 0.625, 0.6559, 0.625, 0.75, 0.625, 0.75, 0.625, 0.75, 0.625, 0.75, 0.625, 0.5799, 0.625, 0.6559, 0.625, 0.6559, 0.625, 0.5799, 0.625, 0.6559, 0.625, 0.6559, 0.625, 0.6559, 0.625, 0.6559, 0.625, 0.5799, 0.625, 0.5799, 0.625, 0.5799, 0.625, 0.5799, 0.625, 0.5799, 0.625, 0.6559, 0.625, 0.6559, 0.625, 0.5799, 0.625, 0.5, 0.625, 0.5799, 0.625, 0.5799, 0.625, 0.5, 0.625, 0.5799, 0.625, 0.5799, 0.625, 0.5799, 0.625, 0.5799, 0.625, 0.5, 0.625, 0.5, 0.625, 0.5, 0.625, 0.5, 0.625, 0.5, 0.625, 0.5799, 0.625, 0.5799, 0.625, 0.5, 0.625, 0.6559, 0.625, 0.5799, 0.625, 0.5799, 0.625, 0.6559, 0.625, 0.6559, 0.625, 0.5799, 0.625, 0.5799, 0.625, 0.6559, 0.625, 0.5799, 0.625, 0.6559, 0.625, 0.6559, 0.625, 0.5799, 0.625, 0.6559, 0.625, 0.6559, 0.625, 0.6559, 0.625, 0.6559, 0.625, 0.6559, 0.625, 0.6559, 0.625, 0.6559, 0.625, 0.6559, 0.625, 0.6559, 0.625, 0.6559, 0.625, 0.6559, 0.625, 0.6559, 0.625, 0.5799, 0.625, 0.5799, 0.625, 0.5799, 0.625, 0.5799, 0.625, 0.5799, 0.625, 0.6559, 0.625, 0.6559, 0.625, 0.5799, 0.625, 0.6559, 0.625, 0.6559, 0.625, 0.6559, 0.625, 0.6559, 0.625, 0.6559, 0.625, 0.5799, 0.625, 0.5799, 0.625, 0.6559, 0.625, 0.5799, 0.625, 0.5799, 0.625, 0.5799, 0.625, 0.5799, 0.625, 0.5799, 0.625, 0.6559, 0.625, 0.6559, 0.625, 0.5799, 0.625, 0.6559, 0.625, 0.5799, 0.625, 0.5799, 0.625, 0.6559, 0.625, 0.6559, 0.625, 0.5799, 0.625, 0.5799, 0.625, 0.6559, 0.625, 0.5799, 0.625, 0.5799, 0.625, 0.5799, 0.625, 0.5799, 0.625, 0.5799, 0.625, 0.6559, 0.625, 0.6559, 0.625, 0.5799, 0.625, 0.5799, 0.625, 0.5799, 0.625, 0.5799, 0.625, 0.5799, 0.625, 0.5799, 0.625, 0.5799, 0.625, 0.5799, 0.625, 0.5799, 0.625, 0.5799, 0.625, 0.6559, 0.625, 0.6559, 0.625, 0.5799, 0.625, 0.6559, 0.625, 0.6559, 0.625, 0.6559, 0.625, 0.6559, 0.625, 0.6559, 0.625, 0.5799, 0.625, 0.5799, 0.625, 0.6559, 0.625, 0.5799, 0.625, 0.6559, 0.625, 0.6559, 0.625, 0.5799, 0.625, 0.6559, 0.625, 0.6559, 0.625, 0.6559, 0.625, 0.6559, 0.625, 0.6559, 0.625, 0.5799, 0.625, 0.5799, 0.625, 0.6559, 0.625, 0.75, 0.625, 0.6559, 0.625, 0.6559, 0.625, 0.75, 0.625, 0.6559, 0.625, 0.6559, 0.625, 0.6559, 0.625, 0.6559, 0.625, 0.75, 0.625, 0.75, 0.625, 0.75, 0.625, 0.75, 0.625, 0.6559, 0.625, 0.75, 0.625, 0.75, 0.625, 0.6559, 0.625, 0.5799, 0.625, 0.5, 0.625, 0.5, 0.625, 0.5799, 0.625, 0.5, 0.625, 0.5, 0.625, 0.5, 0.625, 0.5, 0.625, 0.5799, 0.625, 0.5799, 0.625, 0.5799, 0.625, 0.5799, 0.625, 0.5799, 0.625, 0.5, 0.625, 0.5, 0.625, 0.5799, 0.625, 0.5799, 0.625, 0.5799, 0.625, 0.5799, 0.625, 0.5799, 0.625, 0.6559, 0.625, 0.6559, 0.625, 0.6559, 0.625, 0.6559, 0.625, 0.5799, 0.625, 0.5799, 0.625, 0.5799, 0.625, 0.5799, 0.625, 0.6559, 0.625, 0.5799, 0.625, 0.5799, 0.625, 0.6559, 0.625, 0.5799, 0.625, 0.6559, 0.625, 0.6559, 0.625, 0.5799, 0.625, 0.6559, 0.625, 0.5799, 0.625, 0.5799, 0.625, 0.6559, 0.625, 0.5799, 0.625, 0.6559, 0.625, 0.6559, 0.625, 0.5799, 0.625, 0.6559, 0.625, 0.6559, 0.625, 0.6559, 0.625, 0.6559, 0.625, 0.5799, 0.625, 0.5799, 0.625, 0.5799, 0.625, 0.5799, 0.625, 0.6559, 0.625, 0.6559, 0.625, 0.6559, 0.625, 0.6559, 0.625, 0.5799, 0.625, 0.5799, 0.625, 0.5799, 0.625, 0.5799, 0.625, 0.6559, 0.625, 0.5799, 0.625, 0.5799, 0.625, 0.6559, 0.625, 0.6559, 0.625, 0.5799, 0.625, 0.5799, 0.625, 0.6559, 0.625, 0.6559, 0.625, 0.5799, 0.625, 0.5799, 0.625, 0.6559, 0.625, 0.5799, 0.625, 0.6559, 0.625, 0.6559, 0.625, 0.5799, 0.625, 0.6559, 0.625, 0.6559, 0.625, 0.6559, 0.625, 0.6559, 0.625, 0.5799, 0.625, 0.6559, 0.625, 0.6559, 0.625, 0.5799, 0.625, 0.5799, 0.625, 0.6559, 0.625, 0.6559, 0.625, 0.5799, 0.625, 0.6559, 0.625, 0.6559, 0.625, 0.6559, 0.625, 0.6559, 0.625, 0.5799, 0.625, 0.5799, 0.625, 0.5799, 0.625, 0.5799, 0.625, 0.5799, 0.625, 0.5799, 0.625, 0.5799, 0.625, 0.5799, 0.625, 0.6559, 0.625, 0.6559, 0.625, 0.6559, 0.625, 0.6559, 0.625, 0.5799, 0.625, 0.5799, 0.625, 0.5799, 0.625, 0.5799, 0.625, 0.6559, 0.625, 0.5799, 0.625, 0.5799, 0.625, 0.6559, 0.625, 0.5799, 0.625, 0.6559, 0.625, 0.6559, 0.625, 0.5799, 0.625, 0.6559, 0.625, 0.5799, 0.625, 0.5799, 0.625, 0.6559, 0.625, 0.5799, 0.625, 0.6559, 0.625, 0.6559, 0.625, 0.5799, 0.625, 0.6559, 0.625, 0.6559, 0.625, 0.6559, 0.625, 0.6559, 0.625, 0.6559, 0.625, 0.6559, 0.625, 0.6559, 0.625, 0.6559, 0.625, 0.6559, 0.625, 0.6559, 0.625, 0.6559, 0.625, 0.6559, 0.625, 0.5799, 0.625, 0.5799, 0.625, 0.5799, 0.625, 0.5799, 0.625, 0.6559, 0.625, 0.5799, 0.625, 0.5799, 0.625, 0.6559, 0.625, 0.5799, 0.625, 0.5799, 0.625, 0.5799, 0.625, 0.5799, 0.625, 0.5799, 0.625, 0.5799, 0.625, 0.5799, 0.625, 0.5799, 0.625, 0.6559, 0.625, 0.5799, 0.625, 0.5799, 0.625, 0.6559, 0.625, 0.5799, 0.625, 0.6559, 0.625, 0.6559, 0.625, 0.5799, 0.625, 0.6559, 0.625, 0.5799, 0.625, 0.5799, 0.625, 0.6559, 0.625, 0.6559, 0.625, 0.5799, 0.625, 0.5799, 0.625, 0.6559, 0.625, 0.5799, 0.625, 0.6559, 0.625, 0.6559, 0.625, 0.5799, 0.625, 0.6559, 0.625, 0.6559, 0.625, 0.6559, 0.625, 0.6559, 0.625, 0.5, 0.625, 0.5, 0.625, 0.5, 0.625, 0.5, 0.625, 0.5, 0.625, 0.5, 0.625, 0.5, 0.625, 0.5, 0.625, 0.5, 0.625, 0.5, 0.625, 0.5, 0.625, 0.5, 0.625, 0.5, 0.625, 0.5, 0.625, 0.5, 0.625, 0.5, 0.625, 0.5, 0.625, 0.25, 0.625, 0.25, 0.625, 0.5, 0.625, 0.5, 0.625, 0.25, 0.625, 0.25, 0.625, 0.5, 0.625, 0.25, 0.625, 0.25, 0.625, 0.25, 0.625, 0.25, 0.625, 0.25, 0.625, 0.5, 0.625, 0.5, 0.625, 0.25, 0.625, 0.75, 0.625, 0.75, 0.625, 0.75, 0.625, 0.75, 0.625, 0.75, 0.625, 0.75, 0.625, 0.75, 0.625, 0.75, 0.625, 0.75, 0.625, 0.75, 0.625, 0.75, 0.625, 0.75, 0.625, 0.75, 0.625, 0.75, 0.625, 0.75, 0.625, 0.75, 0.625, 1.0, 0.625, 0.75, 0.625, 0.75, 0.625, 1.0, 0.625, 0.0, 0.625, 0.0, 0.625, 0.0, 0.625, 0.0, 0.625, 0.75, 0.625, 1.0, 0.625, 1.0, 0.625, 0.75, 0.625, 1.0, 0.625, 0.75, 0.625, 0.75, 0.625, 1.0, 0.625, 0.6559, 0.625, 0.6559, 0.625, 0.6559, 0.625, 0.6559, 0.625, 0.6559, 0.625, 0.6559, 0.625, 0.6559, 0.625, 0.6559, 0.625, 0.6559, 0.625, 0.6559, 0.625, 0.6559, 0.625, 0.6559, 0.625, 0.6559, 0.625, 0.6559, 0.625, 0.6559, 0.625, 0.6559, 0.625, 0.5799, 0.625, 0.5799, 0.625, 0.5799, 0.625, 0.5799, 0.625, 0.5799, 0.625, 0.5799, 0.625, 0.5799, 0.625, 0.5799, 0.625, 0.5799, 0.625, 0.5799, 0.625, 0.5799, 0.625, 0.5799, 0.625, 0.5799, 0.625, 0.5799, 0.625, 0.5799, 0.625, 0.5799, 0.625, 0.6559, 0.625, 0.6559, 0.625, 0.6559, 0.625, 0.6559, 0.625, 0.6559, 0.625, 0.6559, 0.625, 0.6559, 0.625, 0.6559, 0.625, 0.6559, 0.625, 0.6559, 0.625, 0.6559, 0.625, 0.6559, 0.625, 0.6559, 0.625, 0.6559, 0.625, 0.6559, 0.625, 0.6559, 0.625, 0.6559, 0.625, 0.5799, 0.625, 0.5799, 0.625, 0.6559, 0.625, 0.6559, 0.625, 0.5799, 0.625, 0.5799, 0.625, 0.6559, 0.625, 0.6559, 0.625, 0.6559, 0.625, 0.6559, 0.625, 0.6559, 0.625, 0.5799, 0.625, 0.6559, 0.625, 0.6559, 0.625, 0.5799, 0.625, 0.5799, 0.625, 0.6559, 0.625, 0.6559, 0.625, 0.5799, 0.625, 0.6559, 0.625, 0.6559, 0.625, 0.6559, 0.625, 0.6559, 0.625, 0.5799, 0.625, 0.5799, 0.625, 0.5799, 0.625, 0.5799, 0.625, 0.6559, 0.625, 0.5799, 0.625, 0.5799, 0.625, 0.6559, 0.625, 0.5, 0.625, 0.5, 0.625, 0.5, 0.625, 0.5, 0.625, 0.5, 0.625, 0.5, 0.625, 0.5, 0.625, 0.5, 0.625, 0.5, 0.625, 0.5, 0.625, 0.5, 0.625, 0.5, 0.625, 0.5, 0.625, 0.5, 0.625, 0.5, 0.625, 0.5, 0.625, 0.5, 0.625, 0.5, 0.625, 0.5, 0.625, 0.5, 0.625, 0.5, 0.625, 0.5, 0.625, 0.5, 0.625, 0.5, 0.625, 0.5, 0.625, 0.5, 0.625, 0.5, 0.625, 0.5, 0.625, 0.5, 0.625, 0.5, 0.625, 0.5, 0.625, 0.5, 0.625, 0.6559, 0.625, 0.5799, 0.625, 0.5799, 0.625, 0.6559, 0.625, 0.5799, 0.625, 0.6559, 0.625, 0.6559, 0.625, 0.5799, 0.625, 0.6559, 0.625, 0.6559, 0.625, 0.6559, 0.625, 0.6559, 0.625, 0.5799, 0.625, 0.5799, 0.625, 0.5799, 0.625, 0.5799, 0.625, 0.5799, 0.625, 0.6559, 0.625, 0.6559, 0.625, 0.5799, 0.625, 0.5799, 0.625, 0.6559, 0.625, 0.6559, 0.625, 0.5799, 0.625, 0.6559, 0.625, 0.6559, 0.625, 0.6559, 0.625, 0.6559, 0.625, 0.5799, 0.625, 0.5799, 0.625, 0.5799, 0.625, 0.5799, 0.625, 0.6559, 0.625, 0.5799, 0.625, 0.5799, 0.625, 0.6559, 0.625, 0.6559, 0.625, 0.6559, 0.625, 0.6559, 0.625, 0.6559, 0.625, 0.5799, 0.625, 0.5799, 0.625, 0.5799, 0.625, 0.5799, 0.625, 0.6559, 0.625, 0.5799, 0.625, 0.5799, 0.625, 0.6559, 0.625, 0.75, 0.625, 0.75, 0.625, 0.75, 0.625, 0.75, 0.625, 0.75, 0.625, 0.75, 0.625, 0.75, 0.625, 0.75, 0.625, 0.75, 0.625, 0.75, 0.625, 0.75, 0.625, 0.75, 0.625, 0.75, 0.625, 0.75, 0.625, 0.75, 0.625, 0.75, 0.625, 0.75, 0.625, 0.75, 0.625, 0.75, 0.625, 0.75, 0.625, 0.75, 0.625, 0.75, 0.625, 0.75, 0.625, 0.75, 0.625, 0.75, 0.625, 0.75, 0.625, 0.75, 0.625, 0.75, 0.625, 0.75, 0.625, 0.75, 0.625, 0.75, 0.625, 0.75, 0.625, 0.75, 0.625, 0.75, 0.625, 0.75, 0.625, 0.75, 0.625, 0.75, 0.625, 0.75, 0.625, 0.75, 0.625, 0.75, 0.625, 0.75, 0.625, 0.75, 0.625, 0.75, 0.625, 0.75, 0.625, 0.75, 0.625, 0.75, 0.625, 0.75, 0.625, 0.75, 0.625, 0.5, 0.625, 0.5, 0.625, 0.5, 0.625, 0.5, 0.625, 0.5, 0.625, 0.5, 0.625, 0.5, 0.625, 0.5, 0.625, 0.5, 0.625, 0.5, 0.625, 0.5, 0.625, 0.5, 0.625, 0.5, 0.625, 0.5, 0.625, 0.5, 0.625, 0.5, 0.625, 0.5, 0.625, 0.5, 0.625, 0.5, 0.625, 0.5, 0.625, 0.5, 0.625, 0.5, 0.625, 0.5, 0.625, 0.5, 0.625, 0.5, 0.625, 0.5, 0.625, 0.5, 0.625, 0.5, 0.625, 0.5, 0.625, 0.5, 0.625, 0.5, 0.625, 0.5, 0.625, 0.5, 0.625, 0.5, 0.625, 0.5, 0.625, 0.5, 0.625, 0.5, 0.625, 0.5, 0.625, 0.5, 0.625, 0.5, 0.625, 0.5, 0.625, 0.5, 0.625, 0.5, 0.625, 0.5, 0.625, 0.5, 0.625, 0.5, 0.625, 0.5, 0.625, 0.5, 0.625, 0.5, 0.625, 0.5, 0.625, 0.5, 0.625, 0.5, 0.625, 0.5, 0.625, 0.5, 0.625, 0.5, 0.625, 0.5, 0.625, 0.5, 0.625, 0.5, 0.625, 0.5, 0.625, 0.5, 0.625, 0.5, 0.625, 0.5, 0.625, 0.5, 0.625, 0.5, 0.625, 0.75, 0.625, 0.75, 0.625, 0.75, 0.625, 0.75, 0.625, 0.75, 0.625, 0.75, 0.625, 0.75, 0.625, 0.75, 0.625, 0.75, 0.625, 0.75, 0.625, 0.75, 0.625, 0.75, 0.625, 0.75, 0.625, 0.75, 0.625, 0.75, 0.625, 0.75])
me_cube_003.materials.append(mat_material_001)
me_cube_003.materials.append(mat_material_002)
me_cube_003.materials.append(mat_material_005)
me_cube_003.update()
me_cube_004 = bpy.data.meshes.new('Cube.004')
me_cube_004.from_pydata([(-0.5353, -0.5495, -5.891e-05), (-0.5353, -0.5495, 5.931e-05), (-0.5353, 0.5495, -5.891e-05), (-0.5353, 0.5495, 5.931e-05), (0.5353, -0.5495, -5.891e-05), (0.5353, -0.5495, 5.931e-05), (0.5353, 0.5495, -5.891e-05), (0.5353, 0.5495, 5.931e-05), (-0.5353, 0.5495, -5.891e-05), (-0.5353, -0.5495, -5.891e-05), (-0.5353, -0.5495, 5.931e-05), (-0.5353, 0.5495, 5.931e-05), (0.5353, 0.5495, -5.891e-05), (0.5353, 0.5495, 5.931e-05), (0.5353, -0.5495, -5.891e-05), (0.5353, -0.5495, 5.931e-05), (-0.5353, 0.5495, 3.035e-05), (-0.5353, -0.5495, 3.02e-05), (-0.5353, -0.5495, -2.932e-05), (-0.5353, 0.5495, -2.918e-05), (0.5353, 0.5495, 3.035e-05), (0.5353, 0.5495, -2.918e-05), (0.5353, -0.5495, 3.02e-05), (0.5353, -0.5495, -2.932e-05), (-0.2546, -0.2614, -0.6292), (-0.2546, 0.2614, -0.6292), (0.2546, 0.2614, -0.6292), (0.2546, -0.2614, -0.6292), (-0.239, -0.2614, -1.041), (-0.239, 0.2614, -1.041), (0.239, 0.2614, -0.8658), (0.239, -0.2614, -0.8658), (-0.02616, -0.2614, -1.576), (-0.02616, 0.2614, -1.576), (0.3618, 0.2614, -1.246), (0.3618, -0.2614, -1.246), (0.3679, -0.2614, -2.039), (0.3679, 0.2614, -2.039), (0.7559, 0.2614, -1.71), (0.7559, -0.2614, -1.71), (0.3922, -0.2614, -2.064), (0.3922, 0.2614, -2.064), (0.7317, 0.2614, -1.685), (0.7317, -0.2614, -1.685), (0.6614, -0.2614, -2.305), (0.6614, 0.2614, -2.305), (1.001, 0.2614, -1.926), (1.001, -0.2614, -1.926)], [], [(0, 2, 3, 1), (2, 6, 7, 3), (6, 4, 5, 7), (4, 0, 1, 5), (2, 0, 4, 6), (7, 5, 1, 3), (9, 8, 11, 10), (8, 12, 13, 11), (12, 14, 15, 13), (14, 9, 10, 15), (8, 9, 14, 12), (13, 15, 10, 11), (17, 18, 19, 16), (16, 19, 21, 20), (20, 21, 23, 22), (22, 23, 18, 17), (16, 20, 22, 17), (23, 21, 26, 27), (24, 27, 31, 28), (19, 18, 24, 25), (18, 23, 27, 24), (21, 19, 25, 26), (30, 29, 33, 34), (26, 25, 29, 30), (27, 26, 30, 31), (25, 24, 28, 29), (35, 34, 38, 39), (31, 30, 34, 35), (29, 28, 32, 33), (28, 31, 35, 32), (36, 39, 43, 40), (33, 32, 36, 37), (32, 35, 39, 36), (34, 33, 37, 38), (40, 43, 47, 44), (38, 37, 41, 42), (39, 38, 42, 43), (37, 36, 40, 41), (46, 45, 44, 47), (42, 41, 45, 46), (43, 42, 46, 47), (41, 40, 44, 45)])
_uv = me_cube_004.uv_layers.new(name='UVMap')
_uv.uv.foreach_set('vector', [0.375, 0.0, 0.375, 0.25, 0.625, 0.25, 0.625, 0.0, 0.375, 0.25, 0.375, 0.5, 0.625, 0.5, 0.625, 0.25, 0.375, 0.5, 0.375, 0.75, 0.625, 0.75, 0.625, 0.5, 0.375, 0.75, 0.375, 1.0, 0.625, 1.0, 0.625, 0.75, 0.125, 0.5, 0.125, 0.75, 0.375, 0.75, 0.375, 0.5, 0.625, 0.5, 0.625, 0.75, 0.875, 0.75, 0.875, 0.5, 0.375, 0.0, 0.375, 0.25, 0.625, 0.25, 0.625, 0.0, 0.375, 0.25, 0.375, 0.5, 0.625, 0.5, 0.625, 0.25, 0.375, 0.5, 0.375, 0.75, 0.625, 0.75, 0.625, 0.5, 0.375, 0.75, 0.375, 1.0, 0.625, 1.0, 0.625, 0.75, 0.125, 0.5, 0.125, 0.75, 0.375, 0.75, 0.375, 0.5, 0.625, 0.5, 0.625, 0.75, 0.875, 0.75, 0.875, 0.5, 0.375, 0.0, 0.625, 0.0, 0.625, 0.25, 0.375, 0.25, 0.375, 0.25, 0.625, 0.25, 0.625, 0.5, 0.375, 0.5, 0.375, 0.5, 0.625, 0.5, 0.625, 0.75, 0.375, 0.75, 0.375, 0.75, 0.625, 0.75, 0.625, 1.0, 0.375, 1.0, 0.125, 0.5, 0.375, 0.5, 0.375, 0.75, 0.125, 0.75, 0.625, 0.75, 0.625, 0.5, 0.625, 0.5, 0.625, 0.75, 0.625, 1.0, 0.625, 0.75, 0.625, 0.75, 0.625, 1.0, 0.625, 0.25, 0.625, 0.0, 0.625, 0.0, 0.625, 0.25, 0.625, 1.0, 0.625, 0.75, 0.625, 0.75, 0.625, 1.0, 0.625, 0.5, 0.625, 0.25, 0.625, 0.25, 0.625, 0.5, 0.625, 0.5, 0.625, 0.25, 0.625, 0.25, 0.625, 0.5, 0.625, 0.5, 0.625, 0.25, 0.625, 0.25, 0.625, 0.5, 0.625, 0.75, 0.625, 0.5, 0.625, 0.5, 0.625, 0.75, 0.625, 0.25, 0.625, 0.0, 0.625, 0.0, 0.625, 0.25, 0.625, 0.75, 0.625, 0.5, 0.625, 0.5, 0.625, 0.75, 0.625, 0.75, 0.625, 0.5, 0.625, 0.5, 0.625, 0.75, 0.625, 0.25, 0.625, 0.0, 0.625, 0.0, 0.625, 0.25, 0.625, 1.0, 0.625, 0.75, 0.625, 0.75, 0.625, 1.0, 0.625, 1.0, 0.625, 0.75, 0.625, 0.75, 0.625, 1.0, 0.625, 0.25, 0.625, 0.0, 0.625, 0.0, 0.625, 0.25, 0.625, 1.0, 0.625, 0.75, 0.625, 0.75, 0.625, 1.0, 0.625, 0.5, 0.625, 0.25, 0.625, 0.25, 0.625, 0.5, 0.625, 1.0, 0.625, 0.75, 0.625, 0.75, 0.625, 1.0, 0.625, 0.5, 0.625, 0.25, 0.625, 0.25, 0.625, 0.5, 0.625, 0.75, 0.625, 0.5, 0.625, 0.5, 0.625, 0.75, 0.625, 0.25, 0.625, 0.0, 0.625, 0.0, 0.625, 0.25, 0.625, 0.5, 0.875, 0.5, 0.875, 0.75, 0.625, 0.75, 0.625, 0.5, 0.625, 0.25, 0.625, 0.25, 0.625, 0.5, 0.625, 0.75, 0.625, 0.5, 0.625, 0.5, 0.625, 0.75, 0.625, 0.25, 0.625, 0.0, 0.625, 0.0, 0.625, 0.25])
me_cube_004.materials.append(mat_material_004)
me_cube_004.update()

# ---- objects
ob_light = bpy.data.objects.new('Light', light_light)
ob_camera = bpy.data.objects.new('Camera', cam_camera)
ob_cube = bpy.data.objects.new('Cube', me_cube_002)
ob_cube_001 = bpy.data.objects.new('Cube.001', me_cube_003)
ob_cube_002 = bpy.data.objects.new('Cube.002', me_cube_004)

# ---- transforms, parenting, visibility, modifiers, constraints
ob_light.location = (4.076, 1.005, 5.904)
ob_light.rotation_euler = (0.6503, 0.05522, 1.866)
ob_light.lock_rotations_4d = False
ob_light.empty_display_type = 'ARROWS'
ob_light.color = (0.0, 0.0, 0.0, 0.0)
ob_light.lineart.crease_threshold = 0.0
ob_camera.location = (7.359, -6.926, 4.958)
ob_camera.rotation_euler = (1.109, 0.0, 0.8149)
ob_camera.lock_rotations_4d = False
ob_camera.empty_display_type = 'ARROWS'
ob_camera.color = (0.0, 0.0, 0.0, 0.0)
ob_camera.display_type = 'WIRE'
ob_camera.lineart.crease_threshold = 0.0
ob_cube.location = (-1.174, -0.01964, 0.1363)
ob_cube.rotation_euler = (0.0, 0.4515, 0.0)
ob_cube_001.location = (-3.632, -6.612, 0.282)
ob_cube_001.rotation_euler = (-3.142, -0.0, 0.0)
ob_cube_002.location = (0.4423, -0.04997, 5.687)
ob_cube_002.rotation_euler = (-3.142, -1.037, 0.0)
ob_cube_002.scale = (0.7269, 0.7269, 0.7269)

# ---- collection membership
col_collection.objects.link(ob_light)
col_collection.objects.link(ob_camera)
col_collection.objects.link(ob_cube)
col_collection.objects.link(ob_cube_001)
col_collection.objects.link(ob_cube_002)

# ---- scene / render settings (as saved in the file)
scene.camera = ob_camera
scene.frame_start = 1; scene.frame_end = 250; scene.frame_set(1)
scene.render.engine = 'BLENDER_EEVEE_NEXT'
scene.render.bake_bias = 0.0
scene.render.bake_samples = 0
scene.cycles.sampling_pattern = 'TABULATED_SOBOL'
scene.eevee.use_volume_custom_range = False
bpy.context.view_layer.update()
